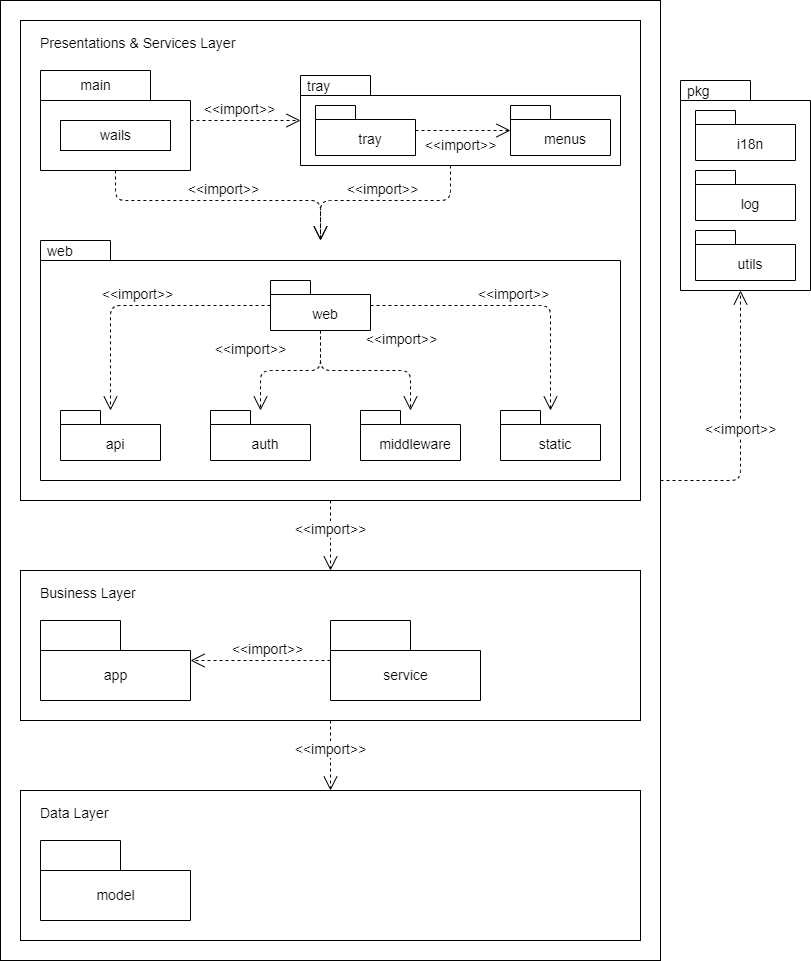

The diagram above was exported from draw.io. Its source (the exported page's mxGraphModel, read from the mxfile embedded in the PNG):
<mxGraphModel dx="617" dy="534" grid="1" gridSize="10" guides="1" tooltips="1" connect="1" arrows="1" fold="1" page="1" pageScale="1" pageWidth="827" pageHeight="1169" background="#FFFFFF" math="0" shadow="0">
  <root>
    <mxCell id="0" />
    <mxCell id="1" parent="0" />
    <mxCell id="60" value="" style="rounded=0;whiteSpace=wrap;html=1;fontSize=14;" parent="1" vertex="1">
      <mxGeometry y="80" width="660" height="960" as="geometry" />
    </mxCell>
    <mxCell id="63" value="" style="rounded=0;whiteSpace=wrap;html=1;fontSize=14;" parent="1" vertex="1">
      <mxGeometry x="20" y="100" width="620" height="480" as="geometry" />
    </mxCell>
    <mxCell id="14" value="tray" style="shape=folder;xSize=90;align=left;spacingLeft=10;align=left;verticalAlign=top;spacingLeft=5;spacingTop=-4;tabWidth=70;tabHeight=20;tabPosition=left;html=1;strokeWidth=1;recursiveResize=0;fontSize=14;" parent="1" vertex="1">
      <mxGeometry x="300" y="155" width="320" height="90" as="geometry" />
    </mxCell>
    <mxCell id="15" value="&lt;br style=&quot;font-size: 14px;&quot;&gt;tray" style="strokeColor=inherit;fillColor=inherit;gradientColor=inherit;shape=folder;spacingLeft=10;tabWidth=40;tabHeight=14;tabPosition=left;fontSize=14;html=1;whiteSpace=wrap;" parent="14" vertex="1">
      <mxGeometry x="15" y="30" width="100" height="50" as="geometry" />
    </mxCell>
    <mxCell id="16" value="&lt;br style=&quot;font-size: 14px;&quot;&gt;menus" style="strokeColor=inherit;fillColor=inherit;gradientColor=inherit;shape=folder;spacingLeft=10;tabWidth=40;tabHeight=14;tabPosition=left;fontSize=14;html=1;whiteSpace=wrap;" parent="14" vertex="1">
      <mxGeometry x="210" y="30" width="100" height="50" as="geometry" />
    </mxCell>
    <mxCell id="17" value="&amp;lt;&amp;lt;import&amp;gt;&amp;gt;" style="strokeColor=inherit;fillColor=inherit;gradientColor=inherit;edgeStyle=none;endArrow=open;dashed=1;verticalAlign=top;labelBackgroundColor=none;endSize=12;html=1;fontSize=14;" parent="14" source="15" target="16" edge="1">
      <mxGeometry x="-0.0526" relative="1" as="geometry">
        <mxPoint as="offset" />
      </mxGeometry>
    </mxCell>
    <mxCell id="18" value="web" style="shape=folder;xSize=90;align=left;spacingLeft=10;align=left;verticalAlign=top;spacingLeft=5;spacingTop=-4;tabWidth=70;tabHeight=20;tabPosition=left;html=1;strokeWidth=1;recursiveResize=0;fontSize=14;" parent="1" vertex="1">
      <mxGeometry x="40" y="320" width="580" height="240" as="geometry" />
    </mxCell>
    <mxCell id="19" value="&lt;br style=&quot;font-size: 14px;&quot;&gt;web" style="strokeColor=inherit;fillColor=inherit;gradientColor=inherit;shape=folder;spacingLeft=10;tabWidth=40;tabHeight=14;tabPosition=left;fontSize=14;html=1;whiteSpace=wrap;" parent="18" vertex="1">
      <mxGeometry x="230" y="40" width="100" height="50" as="geometry" />
    </mxCell>
    <mxCell id="20" value="&lt;br style=&quot;font-size: 14px;&quot;&gt;api" style="strokeColor=inherit;fillColor=inherit;gradientColor=inherit;shape=folder;spacingLeft=10;tabWidth=40;tabHeight=14;tabPosition=left;fontSize=14;html=1;whiteSpace=wrap;" parent="18" vertex="1">
      <mxGeometry x="20" y="170" width="100" height="50" as="geometry" />
    </mxCell>
    <mxCell id="25" value="&lt;br style=&quot;font-size: 14px;&quot;&gt;middleware" style="strokeColor=inherit;fillColor=inherit;gradientColor=inherit;shape=folder;spacingLeft=10;tabWidth=40;tabHeight=14;tabPosition=left;fontSize=14;html=1;whiteSpace=wrap;" parent="18" vertex="1">
      <mxGeometry x="320" y="170" width="100" height="50" as="geometry" />
    </mxCell>
    <mxCell id="22" value="&lt;br style=&quot;font-size: 14px;&quot;&gt;auth" style="strokeColor=inherit;fillColor=inherit;gradientColor=inherit;shape=folder;spacingLeft=10;tabWidth=40;tabHeight=14;tabPosition=left;fontSize=14;html=1;whiteSpace=wrap;" parent="18" vertex="1">
      <mxGeometry x="170" y="170" width="100" height="50" as="geometry" />
    </mxCell>
    <mxCell id="73" value="&lt;br style=&quot;font-size: 14px;&quot;&gt;static" style="strokeColor=inherit;fillColor=inherit;gradientColor=inherit;shape=folder;spacingLeft=10;tabWidth=40;tabHeight=14;tabPosition=left;fontSize=14;html=1;whiteSpace=wrap;" parent="18" vertex="1">
      <mxGeometry x="460" y="170" width="100" height="50" as="geometry" />
    </mxCell>
    <mxCell id="77" value="&amp;lt;&amp;lt;import&amp;gt;&amp;gt;" style="html=1;endArrow=open;endSize=12;dashed=1;verticalAlign=bottom;jumpStyle=none;edgeStyle=orthogonalEdgeStyle;fontSize=14;" parent="18" source="19" target="20" edge="1">
      <mxGeometry width="160" relative="1" as="geometry">
        <mxPoint x="85" y="-60" as="sourcePoint" />
        <mxPoint x="290" y="10" as="targetPoint" />
      </mxGeometry>
    </mxCell>
    <mxCell id="78" value="&amp;lt;&amp;lt;import&amp;gt;&amp;gt;" style="html=1;endArrow=open;endSize=12;dashed=1;verticalAlign=bottom;jumpStyle=none;edgeStyle=orthogonalEdgeStyle;fontSize=14;" parent="18" source="19" target="22" edge="1">
      <mxGeometry x="0.4286" y="-14" width="160" relative="1" as="geometry">
        <mxPoint x="240" y="75" as="sourcePoint" />
        <mxPoint x="80" y="140" as="targetPoint" />
        <mxPoint x="4" y="-10" as="offset" />
      </mxGeometry>
    </mxCell>
    <mxCell id="79" value="&amp;lt;&amp;lt;import&amp;gt;&amp;gt;" style="html=1;endArrow=open;endSize=12;dashed=1;verticalAlign=bottom;jumpStyle=none;edgeStyle=orthogonalEdgeStyle;fontSize=14;" parent="18" source="19" target="25" edge="1">
      <mxGeometry x="0.5294" y="-10" width="160" relative="1" as="geometry">
        <mxPoint x="290" y="100" as="sourcePoint" />
        <mxPoint x="220" y="140" as="targetPoint" />
        <mxPoint x="1" y="-20" as="offset" />
      </mxGeometry>
    </mxCell>
    <mxCell id="80" value="&amp;lt;&amp;lt;import&amp;gt;&amp;gt;" style="html=1;endArrow=open;endSize=12;dashed=1;verticalAlign=bottom;jumpStyle=none;edgeStyle=orthogonalEdgeStyle;fontSize=14;" parent="18" source="19" target="73" edge="1">
      <mxGeometry width="160" relative="1" as="geometry">
        <mxPoint x="300" y="110" as="sourcePoint" />
        <mxPoint x="230" y="150" as="targetPoint" />
      </mxGeometry>
    </mxCell>
    <mxCell id="28" value="&amp;lt;&amp;lt;import&amp;gt;&amp;gt;" style="html=1;endArrow=open;endSize=12;dashed=1;verticalAlign=bottom;jumpStyle=none;fontSize=14;" parent="1" source="75" target="14" edge="1">
      <mxGeometry x="-0.1111" width="160" relative="1" as="geometry">
        <mxPoint x="470" y="170" as="sourcePoint" />
        <mxPoint x="630" y="170" as="targetPoint" />
        <mxPoint as="offset" />
      </mxGeometry>
    </mxCell>
    <mxCell id="30" value="&amp;lt;&amp;lt;import&amp;gt;&amp;gt;" style="edgeStyle=orthogonalEdgeStyle;html=1;endArrow=open;endSize=12;dashed=1;verticalAlign=bottom;jumpStyle=none;fontSize=14;" parent="1" source="14" target="18" edge="1">
      <mxGeometry width="160" relative="1" as="geometry">
        <mxPoint x="350" y="200" as="sourcePoint" />
        <mxPoint x="590" y="340" as="targetPoint" />
        <mxPoint as="offset" />
        <Array as="points">
          <mxPoint x="450" y="280" />
          <mxPoint x="320" y="280" />
        </Array>
      </mxGeometry>
    </mxCell>
    <mxCell id="47" value="&amp;lt;&amp;lt;import&amp;gt;&amp;gt;" style="html=1;endArrow=open;endSize=12;dashed=1;verticalAlign=bottom;jumpStyle=none;fontSize=14;" parent="1" source="67" target="66" edge="1">
      <mxGeometry x="0.1429" width="160" relative="1" as="geometry">
        <mxPoint x="730" y="520" as="sourcePoint" />
        <mxPoint x="710" y="700" as="targetPoint" />
        <mxPoint as="offset" />
      </mxGeometry>
    </mxCell>
    <mxCell id="54" value="pkg" style="shape=folder;xSize=90;align=left;spacingLeft=10;align=left;verticalAlign=top;spacingLeft=5;spacingTop=-4;tabWidth=70;tabHeight=20;tabPosition=left;html=1;strokeWidth=1;recursiveResize=0;fontSize=14;" parent="1" vertex="1">
      <mxGeometry x="680" y="160" width="130" height="210" as="geometry" />
    </mxCell>
    <mxCell id="55" value="&lt;br style=&quot;font-size: 14px;&quot;&gt;i18n" style="strokeColor=inherit;fillColor=inherit;gradientColor=inherit;shape=folder;spacingLeft=10;tabWidth=40;tabHeight=14;tabPosition=left;fontSize=14;html=1;whiteSpace=wrap;" parent="54" vertex="1">
      <mxGeometry x="15" y="30" width="100" height="50" as="geometry" />
    </mxCell>
    <mxCell id="56" value="&lt;br style=&quot;font-size: 14px;&quot;&gt;log" style="strokeColor=inherit;fillColor=inherit;gradientColor=inherit;shape=folder;spacingLeft=10;tabWidth=40;tabHeight=14;tabPosition=left;fontSize=14;html=1;whiteSpace=wrap;" parent="54" vertex="1">
      <mxGeometry x="15" y="90" width="100" height="50" as="geometry" />
    </mxCell>
    <mxCell id="58" value="&lt;br style=&quot;font-size: 14px;&quot;&gt;utils" style="strokeColor=inherit;fillColor=inherit;gradientColor=inherit;shape=folder;spacingLeft=10;tabWidth=40;tabHeight=14;tabPosition=left;fontSize=14;html=1;whiteSpace=wrap;" parent="54" vertex="1">
      <mxGeometry x="15" y="150" width="100" height="50" as="geometry" />
    </mxCell>
    <mxCell id="62" value="&amp;lt;&amp;lt;import&amp;gt;&amp;gt;" style="html=1;endArrow=open;endSize=12;dashed=1;verticalAlign=bottom;jumpStyle=none;edgeStyle=orthogonalEdgeStyle;fontSize=14;" parent="1" source="60" target="54" edge="1">
      <mxGeometry x="-0.1111" width="160" relative="1" as="geometry">
        <mxPoint x="330" y="430.2112676056338" as="sourcePoint" />
        <mxPoint x="200" y="417.394366197183" as="targetPoint" />
        <mxPoint as="offset" />
        <Array as="points">
          <mxPoint x="740" y="560" />
        </Array>
      </mxGeometry>
    </mxCell>
    <mxCell id="66" value="" style="rounded=0;whiteSpace=wrap;html=1;fontSize=14;" parent="1" vertex="1">
      <mxGeometry x="20" y="870" width="620" height="150" as="geometry" />
    </mxCell>
    <mxCell id="32" value="&lt;span style=&quot;font-weight: normal&quot;&gt;model&lt;/span&gt;" style="shape=folder;fontStyle=1;tabWidth=80;tabHeight=30;tabPosition=left;html=1;boundedLbl=1;fontSize=14;" parent="1" vertex="1">
      <mxGeometry x="40" y="920" width="150" height="80" as="geometry" />
    </mxCell>
    <mxCell id="67" value="" style="rounded=0;whiteSpace=wrap;html=1;fontSize=14;" parent="1" vertex="1">
      <mxGeometry x="20" y="650" width="620" height="150" as="geometry" />
    </mxCell>
    <mxCell id="34" value="&lt;span style=&quot;font-weight: normal&quot;&gt;app&lt;/span&gt;" style="shape=folder;fontStyle=1;tabWidth=80;tabHeight=30;tabPosition=left;html=1;boundedLbl=1;fontSize=14;" parent="1" vertex="1">
      <mxGeometry x="40" y="700" width="150" height="80" as="geometry" />
    </mxCell>
    <mxCell id="68" value="Data Layer" style="text;html=1;strokeColor=none;fillColor=none;align=left;verticalAlign=top;whiteSpace=wrap;rounded=0;spacing=0;fontSize=14;" parent="1" vertex="1">
      <mxGeometry x="40" y="880" width="150" height="30" as="geometry" />
    </mxCell>
    <mxCell id="69" value="Business Layer" style="text;html=1;strokeColor=none;fillColor=none;align=left;verticalAlign=top;whiteSpace=wrap;rounded=0;spacing=0;fontSize=14;" parent="1" vertex="1">
      <mxGeometry x="40" y="660" width="150" height="30" as="geometry" />
    </mxCell>
    <mxCell id="70" value="Presentations &amp;amp; Services Layer" style="text;html=1;strokeColor=none;fillColor=none;align=left;verticalAlign=top;whiteSpace=wrap;rounded=0;spacing=0;fontSize=14;" parent="1" vertex="1">
      <mxGeometry x="40" y="110" width="250" height="30" as="geometry" />
    </mxCell>
    <mxCell id="71" value="&amp;lt;&amp;lt;import&amp;gt;&amp;gt;" style="html=1;endArrow=open;endSize=12;dashed=1;verticalAlign=bottom;jumpStyle=none;fontSize=14;" parent="1" source="63" target="67" edge="1">
      <mxGeometry x="0.1429" width="160" relative="1" as="geometry">
        <mxPoint x="740" y="530" as="sourcePoint" />
        <mxPoint x="720" y="710" as="targetPoint" />
        <mxPoint as="offset" />
      </mxGeometry>
    </mxCell>
    <mxCell id="72" value="&amp;lt;&amp;lt;import&amp;gt;&amp;gt;" style="html=1;endArrow=open;endSize=12;dashed=1;verticalAlign=bottom;jumpStyle=none;edgeStyle=orthogonalEdgeStyle;fontSize=14;" parent="1" source="75" target="18" edge="1">
      <mxGeometry width="160" relative="1" as="geometry">
        <mxPoint x="200" y="195" as="sourcePoint" />
        <mxPoint x="310" y="195" as="targetPoint" />
        <Array as="points">
          <mxPoint x="115" y="280" />
          <mxPoint x="320" y="280" />
        </Array>
      </mxGeometry>
    </mxCell>
    <mxCell id="75" value="&lt;span style=&quot;font-weight: normal&quot;&gt;main&lt;/span&gt;" style="shape=folder;fontStyle=1;tabWidth=110;tabHeight=30;tabPosition=left;html=1;boundedLbl=1;labelInHeader=1;container=1;collapsible=0;recursiveResize=0;fontSize=14;" parent="1" vertex="1">
      <mxGeometry x="40" y="150" width="150" height="100" as="geometry" />
    </mxCell>
    <mxCell id="76" value="wails" style="html=1;fontSize=14;" parent="75" vertex="1">
      <mxGeometry width="110" height="30" relative="1" as="geometry">
        <mxPoint x="20" y="50" as="offset" />
      </mxGeometry>
    </mxCell>
    <mxCell id="81" value="&lt;span style=&quot;font-weight: normal&quot;&gt;service&lt;/span&gt;" style="shape=folder;fontStyle=1;tabWidth=80;tabHeight=30;tabPosition=left;html=1;boundedLbl=1;fontSize=14;" parent="1" vertex="1">
      <mxGeometry x="330" y="700" width="150" height="80" as="geometry" />
    </mxCell>
    <mxCell id="82" value="&amp;lt;&amp;lt;import&amp;gt;&amp;gt;" style="html=1;endArrow=open;endSize=12;dashed=1;verticalAlign=bottom;jumpStyle=none;fontSize=14;" parent="1" source="81" target="34" edge="1">
      <mxGeometry x="-0.0909" width="160" relative="1" as="geometry">
        <mxPoint x="340" y="590" as="sourcePoint" />
        <mxPoint x="340" y="660" as="targetPoint" />
        <mxPoint x="1" as="offset" />
      </mxGeometry>
    </mxCell>
  </root>
</mxGraphModel>